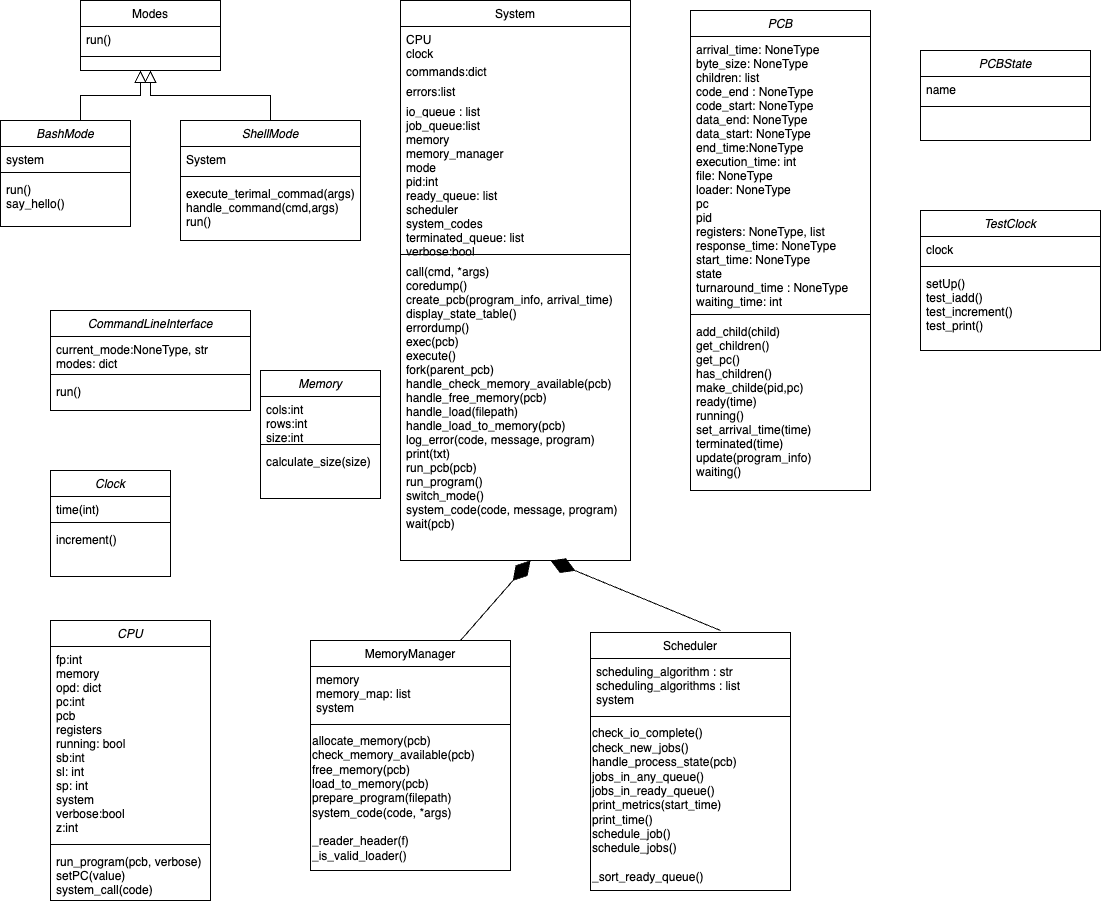

The diagram above was exported from draw.io. Its source (the exported page's mxGraphModel, read from the mxfile embedded in the PNG):
<mxGraphModel dx="950" dy="462" grid="1" gridSize="10" guides="1" tooltips="1" connect="1" arrows="1" fold="1" page="1" pageScale="1" pageWidth="1169" pageHeight="827" background="#FFFFFF" math="0" shadow="0">
  <root>
    <mxCell id="WIyWlLk6GJQsqaUBKTNV-0" />
    <mxCell id="WIyWlLk6GJQsqaUBKTNV-1" parent="WIyWlLk6GJQsqaUBKTNV-0" />
    <mxCell id="zkfFHV4jXpPFQw0GAbJ--0" value="ShellMode" style="swimlane;fontStyle=2;align=center;verticalAlign=top;childLayout=stackLayout;horizontal=1;startSize=26;horizontalStack=0;resizeParent=1;resizeLast=0;collapsible=1;marginBottom=0;rounded=0;shadow=0;strokeWidth=1;" parent="WIyWlLk6GJQsqaUBKTNV-1" vertex="1">
      <mxGeometry x="220" y="120" width="180" height="120" as="geometry">
        <mxRectangle x="230" y="140" width="160" height="26" as="alternateBounds" />
      </mxGeometry>
    </mxCell>
    <mxCell id="zkfFHV4jXpPFQw0GAbJ--3" value="System" style="text;align=left;verticalAlign=top;spacingLeft=4;spacingRight=4;overflow=hidden;rotatable=0;points=[[0,0.5],[1,0.5]];portConstraint=eastwest;rounded=0;shadow=0;html=0;" parent="zkfFHV4jXpPFQw0GAbJ--0" vertex="1">
      <mxGeometry y="26" width="180" height="26" as="geometry" />
    </mxCell>
    <mxCell id="zkfFHV4jXpPFQw0GAbJ--4" value="" style="line;html=1;strokeWidth=1;align=left;verticalAlign=middle;spacingTop=-1;spacingLeft=3;spacingRight=3;rotatable=0;labelPosition=right;points=[];portConstraint=eastwest;" parent="zkfFHV4jXpPFQw0GAbJ--0" vertex="1">
      <mxGeometry y="52" width="180" height="8" as="geometry" />
    </mxCell>
    <mxCell id="zkfFHV4jXpPFQw0GAbJ--5" value="execute_terimal_commad(args)&#10;handle_command(cmd,args)&#10;run()&#10;" style="text;align=left;verticalAlign=top;spacingLeft=4;spacingRight=4;overflow=hidden;rotatable=0;points=[[0,0.5],[1,0.5]];portConstraint=eastwest;" parent="zkfFHV4jXpPFQw0GAbJ--0" vertex="1">
      <mxGeometry y="60" width="180" height="50" as="geometry" />
    </mxCell>
    <mxCell id="zkfFHV4jXpPFQw0GAbJ--6" value="MemoryManager" style="swimlane;fontStyle=0;align=center;verticalAlign=top;childLayout=stackLayout;horizontal=1;startSize=26;horizontalStack=0;resizeParent=1;resizeLast=0;collapsible=1;marginBottom=0;rounded=0;shadow=0;strokeWidth=1;" parent="WIyWlLk6GJQsqaUBKTNV-1" vertex="1">
      <mxGeometry x="350" y="640" width="200" height="230" as="geometry">
        <mxRectangle x="130" y="380" width="160" height="26" as="alternateBounds" />
      </mxGeometry>
    </mxCell>
    <mxCell id="zkfFHV4jXpPFQw0GAbJ--7" value="memory&#10;memory_map: list&#10;system&#10;" style="text;align=left;verticalAlign=top;spacingLeft=4;spacingRight=4;overflow=hidden;rotatable=0;points=[[0,0.5],[1,0.5]];portConstraint=eastwest;" parent="zkfFHV4jXpPFQw0GAbJ--6" vertex="1">
      <mxGeometry y="26" width="200" height="54" as="geometry" />
    </mxCell>
    <mxCell id="zkfFHV4jXpPFQw0GAbJ--9" value="" style="line;html=1;strokeWidth=1;align=left;verticalAlign=middle;spacingTop=-1;spacingLeft=3;spacingRight=3;rotatable=0;labelPosition=right;points=[];portConstraint=eastwest;" parent="zkfFHV4jXpPFQw0GAbJ--6" vertex="1">
      <mxGeometry y="80" width="200" height="8" as="geometry" />
    </mxCell>
    <mxCell id="0YOTaUqavq6dww5IqLJ_-23" value="allocate_memory(pcb)&lt;div&gt;check_memory_available(pcb)&lt;/div&gt;&lt;div&gt;free_memory(pcb)&lt;/div&gt;&lt;div&gt;load_to_memory(pcb)&lt;/div&gt;&lt;div&gt;prepare_program(filepath)&lt;/div&gt;&lt;div style=&quot;&quot;&gt;system_code(code, *args)&lt;/div&gt;&lt;div style=&quot;&quot;&gt;&lt;br&gt;&lt;/div&gt;&lt;div style=&quot;&quot;&gt;_reader_header(f)&lt;br&gt;_is_valid_loader()&lt;/div&gt;" style="text;html=1;align=left;verticalAlign=middle;resizable=0;points=[];autosize=1;strokeColor=none;fillColor=none;" parent="zkfFHV4jXpPFQw0GAbJ--6" vertex="1">
      <mxGeometry y="88" width="200" height="140" as="geometry" />
    </mxCell>
    <mxCell id="zkfFHV4jXpPFQw0GAbJ--13" value="Modes" style="swimlane;fontStyle=0;align=center;verticalAlign=top;childLayout=stackLayout;horizontal=1;startSize=26;horizontalStack=0;resizeParent=1;resizeLast=0;collapsible=1;marginBottom=0;rounded=0;shadow=0;strokeWidth=1;" parent="WIyWlLk6GJQsqaUBKTNV-1" vertex="1">
      <mxGeometry x="120" width="140" height="70" as="geometry">
        <mxRectangle x="340" y="380" width="170" height="26" as="alternateBounds" />
      </mxGeometry>
    </mxCell>
    <mxCell id="zkfFHV4jXpPFQw0GAbJ--14" value="run()" style="text;align=left;verticalAlign=top;spacingLeft=4;spacingRight=4;overflow=hidden;rotatable=0;points=[[0,0.5],[1,0.5]];portConstraint=eastwest;" parent="zkfFHV4jXpPFQw0GAbJ--13" vertex="1">
      <mxGeometry y="26" width="140" height="26" as="geometry" />
    </mxCell>
    <mxCell id="zkfFHV4jXpPFQw0GAbJ--15" value="" style="line;html=1;strokeWidth=1;align=left;verticalAlign=middle;spacingTop=-1;spacingLeft=3;spacingRight=3;rotatable=0;labelPosition=right;points=[];portConstraint=eastwest;" parent="zkfFHV4jXpPFQw0GAbJ--13" vertex="1">
      <mxGeometry y="52" width="140" height="8" as="geometry" />
    </mxCell>
    <mxCell id="zkfFHV4jXpPFQw0GAbJ--16" value="" style="endArrow=block;endSize=10;endFill=0;shadow=0;strokeWidth=1;rounded=0;curved=0;edgeStyle=elbowEdgeStyle;elbow=vertical;" parent="WIyWlLk6GJQsqaUBKTNV-1" source="zkfFHV4jXpPFQw0GAbJ--0" target="zkfFHV4jXpPFQw0GAbJ--13" edge="1">
      <mxGeometry width="160" relative="1" as="geometry">
        <mxPoint x="310" y="271" as="sourcePoint" />
        <mxPoint x="210" y="373" as="targetPoint" />
      </mxGeometry>
    </mxCell>
    <mxCell id="zkfFHV4jXpPFQw0GAbJ--17" value="System" style="swimlane;fontStyle=0;align=center;verticalAlign=top;childLayout=stackLayout;horizontal=1;startSize=26;horizontalStack=0;resizeParent=1;resizeLast=0;collapsible=1;marginBottom=0;rounded=0;shadow=0;strokeWidth=1;" parent="WIyWlLk6GJQsqaUBKTNV-1" vertex="1">
      <mxGeometry x="440" width="230" height="560" as="geometry">
        <mxRectangle x="530" width="160" height="26" as="alternateBounds" />
      </mxGeometry>
    </mxCell>
    <mxCell id="zkfFHV4jXpPFQw0GAbJ--18" value="CPU" style="text;align=left;verticalAlign=top;spacingLeft=4;spacingRight=4;overflow=hidden;rotatable=0;points=[[0,0.5],[1,0.5]];portConstraint=eastwest;" parent="zkfFHV4jXpPFQw0GAbJ--17" vertex="1">
      <mxGeometry y="26" width="230" height="14" as="geometry" />
    </mxCell>
    <mxCell id="zkfFHV4jXpPFQw0GAbJ--19" value="clock" style="text;align=left;verticalAlign=top;spacingLeft=4;spacingRight=4;overflow=hidden;rotatable=0;points=[[0,0.5],[1,0.5]];portConstraint=eastwest;rounded=0;shadow=0;html=0;" parent="zkfFHV4jXpPFQw0GAbJ--17" vertex="1">
      <mxGeometry y="40" width="230" height="18" as="geometry" />
    </mxCell>
    <mxCell id="zkfFHV4jXpPFQw0GAbJ--20" value="commands:dict" style="text;align=left;verticalAlign=top;spacingLeft=4;spacingRight=4;overflow=hidden;rotatable=0;points=[[0,0.5],[1,0.5]];portConstraint=eastwest;rounded=0;shadow=0;html=0;" parent="zkfFHV4jXpPFQw0GAbJ--17" vertex="1">
      <mxGeometry y="58" width="230" height="20" as="geometry" />
    </mxCell>
    <mxCell id="zkfFHV4jXpPFQw0GAbJ--21" value="errors:list" style="text;align=left;verticalAlign=top;spacingLeft=4;spacingRight=4;overflow=hidden;rotatable=0;points=[[0,0.5],[1,0.5]];portConstraint=eastwest;rounded=0;shadow=0;html=0;" parent="zkfFHV4jXpPFQw0GAbJ--17" vertex="1">
      <mxGeometry y="78" width="230" height="20" as="geometry" />
    </mxCell>
    <mxCell id="zkfFHV4jXpPFQw0GAbJ--22" value="io_queue : list&#10;" style="text;align=left;verticalAlign=top;spacingLeft=4;spacingRight=4;overflow=hidden;rotatable=0;points=[[0,0.5],[1,0.5]];portConstraint=eastwest;rounded=0;shadow=0;html=0;" parent="zkfFHV4jXpPFQw0GAbJ--17" vertex="1">
      <mxGeometry y="98" width="230" height="14" as="geometry" />
    </mxCell>
    <mxCell id="zkfFHV4jXpPFQw0GAbJ--24" value="job_queue:list&#10;memory&#10;memory_manager&#10;mode&#10;pid:int&#10;ready_queue: list&#10;scheduler&#10;system_codes&#10;terminated_queue: list&#10;verbose:bool" style="text;align=left;verticalAlign=top;spacingLeft=4;spacingRight=4;overflow=hidden;rotatable=0;points=[[0,0.5],[1,0.5]];portConstraint=eastwest;" parent="zkfFHV4jXpPFQw0GAbJ--17" vertex="1">
      <mxGeometry y="112" width="230" height="138" as="geometry" />
    </mxCell>
    <mxCell id="zkfFHV4jXpPFQw0GAbJ--23" value="" style="line;html=1;strokeWidth=1;align=left;verticalAlign=middle;spacingTop=-1;spacingLeft=3;spacingRight=3;rotatable=0;labelPosition=right;points=[];portConstraint=eastwest;" parent="zkfFHV4jXpPFQw0GAbJ--17" vertex="1">
      <mxGeometry y="250" width="230" height="8" as="geometry" />
    </mxCell>
    <mxCell id="0YOTaUqavq6dww5IqLJ_-11" value="call(cmd, *args)&#10;coredump()&#10;create_pcb(program_info, arrival_time)&#10;display_state_table()&#10;errordump()&#10;exec(pcb)&#10;execute()&#10;fork(parent_pcb)&#10;handle_check_memory_available(pcb)&#10;handle_free_memory(pcb)&#10;handle_load(filepath)&#10;handle_load_to_memory(pcb)&#10;log_error(code, message, program)&#10;print(txt)&#10;run_pcb(pcb)&#10;run_program()&#10;switch_mode()&#10;system_code(code, message, program)&#10;wait(pcb)&#10;" style="text;align=left;verticalAlign=top;spacingLeft=4;spacingRight=4;overflow=hidden;rotatable=0;points=[[0,0.5],[1,0.5]];portConstraint=eastwest;" parent="zkfFHV4jXpPFQw0GAbJ--17" vertex="1">
      <mxGeometry y="258" width="230" height="274" as="geometry" />
    </mxCell>
    <mxCell id="0YOTaUqavq6dww5IqLJ_-0" value="BashMode" style="swimlane;fontStyle=2;align=center;verticalAlign=top;childLayout=stackLayout;horizontal=1;startSize=26;horizontalStack=0;resizeParent=1;resizeLast=0;collapsible=1;marginBottom=0;rounded=0;shadow=0;strokeWidth=1;" parent="WIyWlLk6GJQsqaUBKTNV-1" vertex="1">
      <mxGeometry x="40" y="120" width="130" height="106" as="geometry">
        <mxRectangle x="230" y="140" width="160" height="26" as="alternateBounds" />
      </mxGeometry>
    </mxCell>
    <mxCell id="0YOTaUqavq6dww5IqLJ_-1" value="system" style="text;align=left;verticalAlign=top;spacingLeft=4;spacingRight=4;overflow=hidden;rotatable=0;points=[[0,0.5],[1,0.5]];portConstraint=eastwest;" parent="0YOTaUqavq6dww5IqLJ_-0" vertex="1">
      <mxGeometry y="26" width="130" height="22" as="geometry" />
    </mxCell>
    <mxCell id="0YOTaUqavq6dww5IqLJ_-4" value="" style="line;html=1;strokeWidth=1;align=left;verticalAlign=middle;spacingTop=-1;spacingLeft=3;spacingRight=3;rotatable=0;labelPosition=right;points=[];portConstraint=eastwest;" parent="0YOTaUqavq6dww5IqLJ_-0" vertex="1">
      <mxGeometry y="48" width="130" height="8" as="geometry" />
    </mxCell>
    <mxCell id="0YOTaUqavq6dww5IqLJ_-5" value="run()&#10;say_hello()" style="text;align=left;verticalAlign=top;spacingLeft=4;spacingRight=4;overflow=hidden;rotatable=0;points=[[0,0.5],[1,0.5]];portConstraint=eastwest;" parent="0YOTaUqavq6dww5IqLJ_-0" vertex="1">
      <mxGeometry y="56" width="130" height="50" as="geometry" />
    </mxCell>
    <mxCell id="0YOTaUqavq6dww5IqLJ_-9" value="" style="endArrow=block;endSize=10;endFill=0;shadow=0;strokeWidth=1;rounded=0;curved=0;edgeStyle=elbowEdgeStyle;elbow=vertical;" parent="WIyWlLk6GJQsqaUBKTNV-1" edge="1">
      <mxGeometry width="160" relative="1" as="geometry">
        <mxPoint x="120" y="120" as="sourcePoint" />
        <mxPoint x="180" y="70" as="targetPoint" />
      </mxGeometry>
    </mxCell>
    <mxCell id="0YOTaUqavq6dww5IqLJ_-17" value="Scheduler" style="swimlane;fontStyle=0;align=center;verticalAlign=top;childLayout=stackLayout;horizontal=1;startSize=26;horizontalStack=0;resizeParent=1;resizeLast=0;collapsible=1;marginBottom=0;rounded=0;shadow=0;strokeWidth=1;" parent="WIyWlLk6GJQsqaUBKTNV-1" vertex="1">
      <mxGeometry x="630" y="632" width="200" height="258" as="geometry">
        <mxRectangle x="130" y="380" width="160" height="26" as="alternateBounds" />
      </mxGeometry>
    </mxCell>
    <mxCell id="0YOTaUqavq6dww5IqLJ_-18" value="scheduling_algorithm : str&#10;scheduling_algorithms : list&#10;system" style="text;align=left;verticalAlign=top;spacingLeft=4;spacingRight=4;overflow=hidden;rotatable=0;points=[[0,0.5],[1,0.5]];portConstraint=eastwest;" parent="0YOTaUqavq6dww5IqLJ_-17" vertex="1">
      <mxGeometry y="26" width="200" height="54" as="geometry" />
    </mxCell>
    <mxCell id="0YOTaUqavq6dww5IqLJ_-20" value="" style="line;html=1;strokeWidth=1;align=left;verticalAlign=middle;spacingTop=-1;spacingLeft=3;spacingRight=3;rotatable=0;labelPosition=right;points=[];portConstraint=eastwest;" parent="0YOTaUqavq6dww5IqLJ_-17" vertex="1">
      <mxGeometry y="80" width="200" height="8" as="geometry" />
    </mxCell>
    <mxCell id="0YOTaUqavq6dww5IqLJ_-24" value="check_io_complete()&lt;div&gt;check_new_jobs()&lt;/div&gt;&lt;div&gt;handle_process_state(pcb)&lt;/div&gt;&lt;div&gt;jobs_in_any_queue()&lt;/div&gt;&lt;div&gt;jobs_in_ready_queue()&lt;/div&gt;&lt;div&gt;print_metrics(start_time)&lt;/div&gt;&lt;div&gt;print_time()&lt;/div&gt;&lt;div&gt;schedule_job()&lt;/div&gt;&lt;div&gt;schedule_jobs()&lt;/div&gt;&lt;div&gt;&lt;br&gt;&lt;/div&gt;&lt;div&gt;_sort_ready_queue()&lt;/div&gt;" style="text;html=1;align=left;verticalAlign=middle;resizable=0;points=[];autosize=1;strokeColor=none;fillColor=none;" parent="0YOTaUqavq6dww5IqLJ_-17" vertex="1">
      <mxGeometry y="88" width="200" height="170" as="geometry" />
    </mxCell>
    <mxCell id="0YOTaUqavq6dww5IqLJ_-25" value="" style="endArrow=diamondThin;endFill=1;endSize=24;html=1;rounded=0;" parent="WIyWlLk6GJQsqaUBKTNV-1" edge="1">
      <mxGeometry width="160" relative="1" as="geometry">
        <mxPoint x="760" y="630" as="sourcePoint" />
        <mxPoint x="590" y="560" as="targetPoint" />
        <Array as="points" />
      </mxGeometry>
    </mxCell>
    <mxCell id="0YOTaUqavq6dww5IqLJ_-26" value="" style="endArrow=diamondThin;endFill=1;endSize=24;html=1;rounded=0;exitX=0.5;exitY=0;exitDx=0;exitDy=0;" parent="WIyWlLk6GJQsqaUBKTNV-1" edge="1">
      <mxGeometry width="160" relative="1" as="geometry">
        <mxPoint x="500" y="640" as="sourcePoint" />
        <mxPoint x="570" y="560" as="targetPoint" />
        <Array as="points" />
      </mxGeometry>
    </mxCell>
    <mxCell id="0YOTaUqavq6dww5IqLJ_-30" value="PCB" style="swimlane;fontStyle=2;align=center;verticalAlign=top;childLayout=stackLayout;horizontal=1;startSize=26;horizontalStack=0;resizeParent=1;resizeLast=0;collapsible=1;marginBottom=0;rounded=0;shadow=0;strokeWidth=1;" parent="WIyWlLk6GJQsqaUBKTNV-1" vertex="1">
      <mxGeometry x="730" y="10" width="180" height="480" as="geometry">
        <mxRectangle x="230" y="140" width="160" height="26" as="alternateBounds" />
      </mxGeometry>
    </mxCell>
    <mxCell id="0YOTaUqavq6dww5IqLJ_-31" value="arrival_time: NoneType&#10;byte_size: NoneType&#10;children: list&#10;code_end : NoneType&#10;code_start: NoneType&#10;data_end: NoneType&#10;data_start: NoneType&#10;end_time:NoneType&#10;execution_time: int&#10;file: NoneType&#10;loader: NoneType&#10;pc&#10;pid&#10;registers: NoneType, list&#10;response_time: NoneType&#10;start_time: NoneType&#10;state&#10;turnaround_time : NoneType&#10;waiting_time: int&#10;" style="text;align=left;verticalAlign=top;spacingLeft=4;spacingRight=4;overflow=hidden;rotatable=0;points=[[0,0.5],[1,0.5]];portConstraint=eastwest;rounded=0;shadow=0;html=0;" parent="0YOTaUqavq6dww5IqLJ_-30" vertex="1">
      <mxGeometry y="26" width="180" height="274" as="geometry" />
    </mxCell>
    <mxCell id="0YOTaUqavq6dww5IqLJ_-32" value="" style="line;html=1;strokeWidth=1;align=left;verticalAlign=middle;spacingTop=-1;spacingLeft=3;spacingRight=3;rotatable=0;labelPosition=right;points=[];portConstraint=eastwest;" parent="0YOTaUqavq6dww5IqLJ_-30" vertex="1">
      <mxGeometry y="300" width="180" height="8" as="geometry" />
    </mxCell>
    <mxCell id="0YOTaUqavq6dww5IqLJ_-33" value="add_child(child)&#10;get_children()&#10;get_pc()&#10;has_children()&#10;make_childe(pid,pc)&#10;ready(time)&#10;running()&#10;set_arrival_time(time)&#10;terminated(time)&#10;update(program_info)&#10;waiting()&#10;" style="text;align=left;verticalAlign=top;spacingLeft=4;spacingRight=4;overflow=hidden;rotatable=0;points=[[0,0.5],[1,0.5]];portConstraint=eastwest;" parent="0YOTaUqavq6dww5IqLJ_-30" vertex="1">
      <mxGeometry y="308" width="180" height="172" as="geometry" />
    </mxCell>
    <mxCell id="0YOTaUqavq6dww5IqLJ_-38" value="TestClock" style="swimlane;fontStyle=2;align=center;verticalAlign=top;childLayout=stackLayout;horizontal=1;startSize=26;horizontalStack=0;resizeParent=1;resizeLast=0;collapsible=1;marginBottom=0;rounded=0;shadow=0;strokeWidth=1;" parent="WIyWlLk6GJQsqaUBKTNV-1" vertex="1">
      <mxGeometry x="960" y="210" width="180" height="140" as="geometry">
        <mxRectangle x="230" y="140" width="160" height="26" as="alternateBounds" />
      </mxGeometry>
    </mxCell>
    <mxCell id="0YOTaUqavq6dww5IqLJ_-39" value="clock" style="text;align=left;verticalAlign=top;spacingLeft=4;spacingRight=4;overflow=hidden;rotatable=0;points=[[0,0.5],[1,0.5]];portConstraint=eastwest;rounded=0;shadow=0;html=0;" parent="0YOTaUqavq6dww5IqLJ_-38" vertex="1">
      <mxGeometry y="26" width="180" height="26" as="geometry" />
    </mxCell>
    <mxCell id="0YOTaUqavq6dww5IqLJ_-40" value="" style="line;html=1;strokeWidth=1;align=left;verticalAlign=middle;spacingTop=-1;spacingLeft=3;spacingRight=3;rotatable=0;labelPosition=right;points=[];portConstraint=eastwest;" parent="0YOTaUqavq6dww5IqLJ_-38" vertex="1">
      <mxGeometry y="52" width="180" height="8" as="geometry" />
    </mxCell>
    <mxCell id="0YOTaUqavq6dww5IqLJ_-41" value="setUp()&#10;test_iadd()&#10;test_increment()&#10;test_print()" style="text;align=left;verticalAlign=top;spacingLeft=4;spacingRight=4;overflow=hidden;rotatable=0;points=[[0,0.5],[1,0.5]];portConstraint=eastwest;" parent="0YOTaUqavq6dww5IqLJ_-38" vertex="1">
      <mxGeometry y="60" width="180" height="70" as="geometry" />
    </mxCell>
    <mxCell id="0YOTaUqavq6dww5IqLJ_-44" value="PCBState" style="swimlane;fontStyle=2;align=center;verticalAlign=top;childLayout=stackLayout;horizontal=1;startSize=26;horizontalStack=0;resizeParent=1;resizeLast=0;collapsible=1;marginBottom=0;rounded=0;shadow=0;strokeWidth=1;" parent="WIyWlLk6GJQsqaUBKTNV-1" vertex="1">
      <mxGeometry x="960" y="50" width="170" height="90" as="geometry">
        <mxRectangle x="230" y="140" width="160" height="26" as="alternateBounds" />
      </mxGeometry>
    </mxCell>
    <mxCell id="0YOTaUqavq6dww5IqLJ_-45" value="name" style="text;align=left;verticalAlign=top;spacingLeft=4;spacingRight=4;overflow=hidden;rotatable=0;points=[[0,0.5],[1,0.5]];portConstraint=eastwest;rounded=0;shadow=0;html=0;" parent="0YOTaUqavq6dww5IqLJ_-44" vertex="1">
      <mxGeometry y="26" width="170" height="26" as="geometry" />
    </mxCell>
    <mxCell id="0YOTaUqavq6dww5IqLJ_-46" value="" style="line;html=1;strokeWidth=1;align=left;verticalAlign=middle;spacingTop=-1;spacingLeft=3;spacingRight=3;rotatable=0;labelPosition=right;points=[];portConstraint=eastwest;" parent="0YOTaUqavq6dww5IqLJ_-44" vertex="1">
      <mxGeometry y="52" width="170" height="8" as="geometry" />
    </mxCell>
    <mxCell id="0YOTaUqavq6dww5IqLJ_-50" value="Memory" style="swimlane;fontStyle=2;align=center;verticalAlign=top;childLayout=stackLayout;horizontal=1;startSize=26;horizontalStack=0;resizeParent=1;resizeLast=0;collapsible=1;marginBottom=0;rounded=0;shadow=0;strokeWidth=1;" parent="WIyWlLk6GJQsqaUBKTNV-1" vertex="1">
      <mxGeometry x="300" y="370" width="120" height="128" as="geometry">
        <mxRectangle x="230" y="140" width="160" height="26" as="alternateBounds" />
      </mxGeometry>
    </mxCell>
    <mxCell id="0YOTaUqavq6dww5IqLJ_-51" value="cols:int&#10;rows:int&#10;size:int" style="text;align=left;verticalAlign=top;spacingLeft=4;spacingRight=4;overflow=hidden;rotatable=0;points=[[0,0.5],[1,0.5]];portConstraint=eastwest;" parent="0YOTaUqavq6dww5IqLJ_-50" vertex="1">
      <mxGeometry y="26" width="120" height="44" as="geometry" />
    </mxCell>
    <mxCell id="0YOTaUqavq6dww5IqLJ_-52" value="" style="line;html=1;strokeWidth=1;align=left;verticalAlign=middle;spacingTop=-1;spacingLeft=3;spacingRight=3;rotatable=0;labelPosition=right;points=[];portConstraint=eastwest;" parent="0YOTaUqavq6dww5IqLJ_-50" vertex="1">
      <mxGeometry y="70" width="120" height="8" as="geometry" />
    </mxCell>
    <mxCell id="0YOTaUqavq6dww5IqLJ_-53" value="calculate_size(size)" style="text;align=left;verticalAlign=top;spacingLeft=4;spacingRight=4;overflow=hidden;rotatable=0;points=[[0,0.5],[1,0.5]];portConstraint=eastwest;" parent="0YOTaUqavq6dww5IqLJ_-50" vertex="1">
      <mxGeometry y="78" width="120" height="50" as="geometry" />
    </mxCell>
    <mxCell id="0YOTaUqavq6dww5IqLJ_-54" value="CommandLineInterface" style="swimlane;fontStyle=2;align=center;verticalAlign=top;childLayout=stackLayout;horizontal=1;startSize=26;horizontalStack=0;resizeParent=1;resizeLast=0;collapsible=1;marginBottom=0;rounded=0;shadow=0;strokeWidth=1;" parent="WIyWlLk6GJQsqaUBKTNV-1" vertex="1">
      <mxGeometry x="90" y="310" width="200" height="100" as="geometry">
        <mxRectangle x="230" y="140" width="160" height="26" as="alternateBounds" />
      </mxGeometry>
    </mxCell>
    <mxCell id="0YOTaUqavq6dww5IqLJ_-55" value="current_mode:NoneType, str&#10;modes: dict" style="text;align=left;verticalAlign=top;spacingLeft=4;spacingRight=4;overflow=hidden;rotatable=0;points=[[0,0.5],[1,0.5]];portConstraint=eastwest;" parent="0YOTaUqavq6dww5IqLJ_-54" vertex="1">
      <mxGeometry y="26" width="200" height="34" as="geometry" />
    </mxCell>
    <mxCell id="0YOTaUqavq6dww5IqLJ_-56" value="" style="line;html=1;strokeWidth=1;align=left;verticalAlign=middle;spacingTop=-1;spacingLeft=3;spacingRight=3;rotatable=0;labelPosition=right;points=[];portConstraint=eastwest;" parent="0YOTaUqavq6dww5IqLJ_-54" vertex="1">
      <mxGeometry y="60" width="200" height="8" as="geometry" />
    </mxCell>
    <mxCell id="0YOTaUqavq6dww5IqLJ_-57" value="run()" style="text;align=left;verticalAlign=top;spacingLeft=4;spacingRight=4;overflow=hidden;rotatable=0;points=[[0,0.5],[1,0.5]];portConstraint=eastwest;" parent="0YOTaUqavq6dww5IqLJ_-54" vertex="1">
      <mxGeometry y="68" width="200" height="32" as="geometry" />
    </mxCell>
    <mxCell id="0YOTaUqavq6dww5IqLJ_-58" value="Clock" style="swimlane;fontStyle=2;align=center;verticalAlign=top;childLayout=stackLayout;horizontal=1;startSize=26;horizontalStack=0;resizeParent=1;resizeLast=0;collapsible=1;marginBottom=0;rounded=0;shadow=0;strokeWidth=1;" parent="WIyWlLk6GJQsqaUBKTNV-1" vertex="1">
      <mxGeometry x="90" y="470" width="120" height="106" as="geometry">
        <mxRectangle x="230" y="140" width="160" height="26" as="alternateBounds" />
      </mxGeometry>
    </mxCell>
    <mxCell id="0YOTaUqavq6dww5IqLJ_-59" value="time(int)" style="text;align=left;verticalAlign=top;spacingLeft=4;spacingRight=4;overflow=hidden;rotatable=0;points=[[0,0.5],[1,0.5]];portConstraint=eastwest;" parent="0YOTaUqavq6dww5IqLJ_-58" vertex="1">
      <mxGeometry y="26" width="120" height="22" as="geometry" />
    </mxCell>
    <mxCell id="0YOTaUqavq6dww5IqLJ_-60" value="" style="line;html=1;strokeWidth=1;align=left;verticalAlign=middle;spacingTop=-1;spacingLeft=3;spacingRight=3;rotatable=0;labelPosition=right;points=[];portConstraint=eastwest;" parent="0YOTaUqavq6dww5IqLJ_-58" vertex="1">
      <mxGeometry y="48" width="120" height="8" as="geometry" />
    </mxCell>
    <mxCell id="0YOTaUqavq6dww5IqLJ_-61" value="increment()" style="text;align=left;verticalAlign=top;spacingLeft=4;spacingRight=4;overflow=hidden;rotatable=0;points=[[0,0.5],[1,0.5]];portConstraint=eastwest;" parent="0YOTaUqavq6dww5IqLJ_-58" vertex="1">
      <mxGeometry y="56" width="120" height="50" as="geometry" />
    </mxCell>
    <mxCell id="0YOTaUqavq6dww5IqLJ_-62" value="CPU" style="swimlane;fontStyle=2;align=center;verticalAlign=top;childLayout=stackLayout;horizontal=1;startSize=26;horizontalStack=0;resizeParent=1;resizeLast=0;collapsible=1;marginBottom=0;rounded=0;shadow=0;strokeWidth=1;" parent="WIyWlLk6GJQsqaUBKTNV-1" vertex="1">
      <mxGeometry x="90" y="620" width="160" height="280" as="geometry">
        <mxRectangle x="230" y="140" width="160" height="26" as="alternateBounds" />
      </mxGeometry>
    </mxCell>
    <mxCell id="0YOTaUqavq6dww5IqLJ_-63" value="fp:int&#10;memory&#10;opd: dict&#10;pc:int&#10;pcb&#10;registers&#10;running: bool&#10;sb:int&#10;sl: int&#10;sp: int&#10;system&#10;verbose:bool&#10;z:int" style="text;align=left;verticalAlign=top;spacingLeft=4;spacingRight=4;overflow=hidden;rotatable=0;points=[[0,0.5],[1,0.5]];portConstraint=eastwest;" parent="0YOTaUqavq6dww5IqLJ_-62" vertex="1">
      <mxGeometry y="26" width="160" height="194" as="geometry" />
    </mxCell>
    <mxCell id="0YOTaUqavq6dww5IqLJ_-64" value="" style="line;html=1;strokeWidth=1;align=left;verticalAlign=middle;spacingTop=-1;spacingLeft=3;spacingRight=3;rotatable=0;labelPosition=right;points=[];portConstraint=eastwest;" parent="0YOTaUqavq6dww5IqLJ_-62" vertex="1">
      <mxGeometry y="220" width="160" height="8" as="geometry" />
    </mxCell>
    <mxCell id="0YOTaUqavq6dww5IqLJ_-65" value="run_program(pcb, verbose)&#10;setPC(value)&#10;system_call(code)" style="text;align=left;verticalAlign=top;spacingLeft=4;spacingRight=4;overflow=hidden;rotatable=0;points=[[0,0.5],[1,0.5]];portConstraint=eastwest;" parent="0YOTaUqavq6dww5IqLJ_-62" vertex="1">
      <mxGeometry y="228" width="160" height="50" as="geometry" />
    </mxCell>
  </root>
</mxGraphModel>